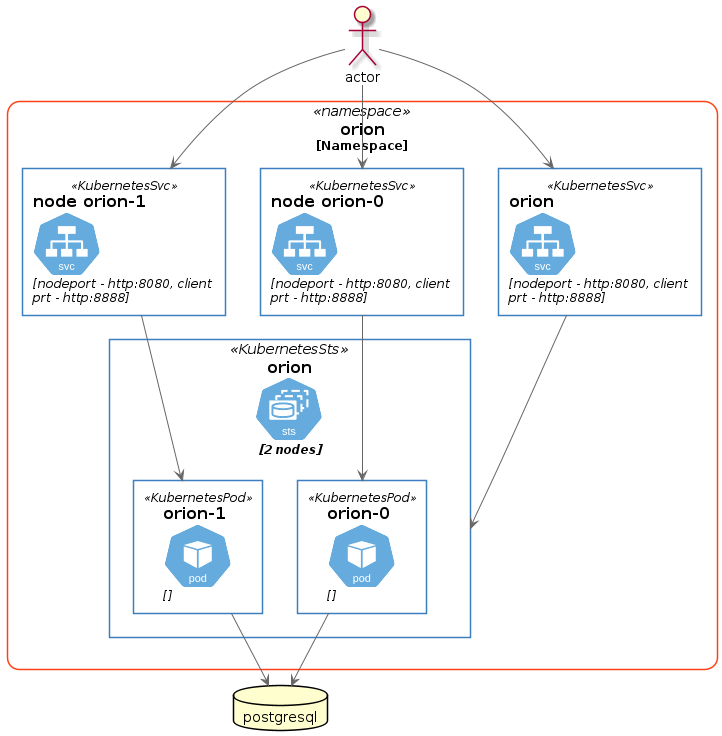

The diagram above was rendered by PlantUML. Its source (embedded in the PNG):
@startuml orion

' Kubernetes
!define KubernetesPuml https://raw.githubusercontent.com/dcasati/kubernetes-PlantUML/master/dist

!include KubernetesPuml/kubernetes_Common.puml
!include KubernetesPuml/kubernetes_Context.puml
!include KubernetesPuml/OSS/KubernetesDeploy.puml
!include KubernetesPuml/OSS/KubernetesSts.puml
!include KubernetesPuml/OSS/KubernetesSvc.puml
!include KubernetesPuml/OSS/KubernetesPvc.puml
!include KubernetesPuml/OSS/KubernetesPod.puml
!include KubernetesPuml/OSS/KubernetesCm.puml
!include KubernetesPuml/OSS/KubernetesJob.puml


Namespace_Boundary(daml,"orion") {

  KubernetesSts(orion, "orion", "2 nodes") {
    KubernetesPod(orion0,"orion-0","")
    KubernetesPod(orion1,"orion-1","")
  }

  KubernetesSvc(orionsvc, "orion", "nodeport - http:8080, client prt - http:8888")
  KubernetesSvc(orionsvc0, "node orion-0", "nodeport - http:8080, client prt - http:8888")
  KubernetesSvc(orionsvc1, "node orion-1", "nodeport - http:8080, client prt - http:8888")

  orionsvc --> orion
  orionsvc0 --> orion0
  orionsvc1 --> orion1

}

database postgresql

orion0 --> postgresql
orion1 --> postgresql

actor actor
actor --> orionsvc
actor --> orionsvc0
actor --> orionsvc1

@enduml